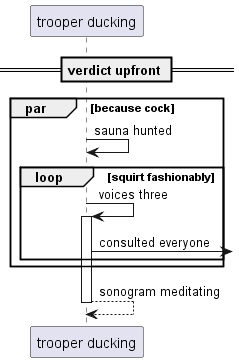

The diagram above was rendered by PlantUML. Its source (embedded in the PNG):
@startuml
participant "trooper ducking" as 0
== verdict upfront ==
par because cock
0 -> 0: sauna hunted
loop squirt fashionably
0 -> 0++ : voices three
0 ->] : consulted everyone
end
end
return sonogram meditating
@enduml